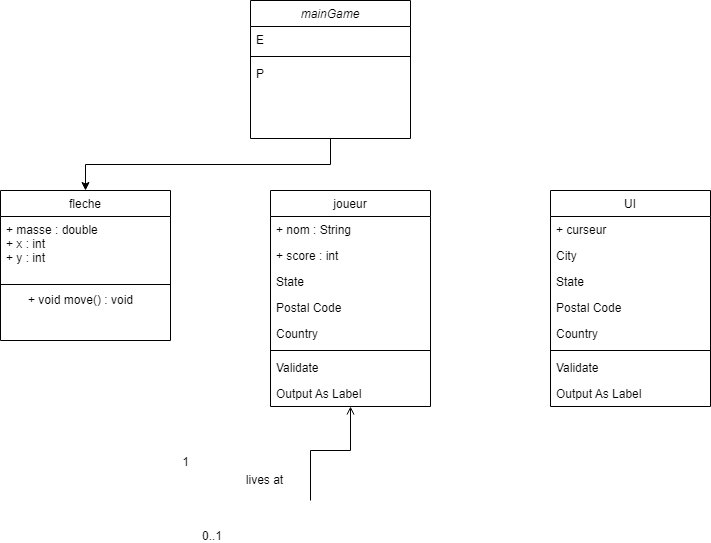

The diagram above was exported from draw.io. Its source (the exported page's mxGraphModel, read from the mxfile embedded in the PNG):
<mxGraphModel dx="1038" dy="543" grid="1" gridSize="10" guides="1" tooltips="1" connect="1" arrows="1" fold="1" page="1" pageScale="1" pageWidth="827" pageHeight="1169" math="0" shadow="0">
  <root>
    <mxCell id="WIyWlLk6GJQsqaUBKTNV-0" />
    <mxCell id="WIyWlLk6GJQsqaUBKTNV-1" parent="WIyWlLk6GJQsqaUBKTNV-0" />
    <mxCell id="QE9-4QYX81WWo-emGNqr-1" style="edgeStyle=orthogonalEdgeStyle;rounded=0;orthogonalLoop=1;jettySize=auto;html=1;exitX=0.5;exitY=1;exitDx=0;exitDy=0;entryX=0.5;entryY=0;entryDx=0;entryDy=0;" parent="WIyWlLk6GJQsqaUBKTNV-1" source="zkfFHV4jXpPFQw0GAbJ--0" target="zkfFHV4jXpPFQw0GAbJ--6" edge="1">
      <mxGeometry relative="1" as="geometry" />
    </mxCell>
    <mxCell id="zkfFHV4jXpPFQw0GAbJ--0" value="mainGame" style="swimlane;fontStyle=2;align=center;verticalAlign=top;childLayout=stackLayout;horizontal=1;startSize=26;horizontalStack=0;resizeParent=1;resizeLast=0;collapsible=1;marginBottom=0;rounded=0;shadow=0;strokeWidth=1;" parent="WIyWlLk6GJQsqaUBKTNV-1" vertex="1">
      <mxGeometry x="320" y="10" width="160" height="138" as="geometry">
        <mxRectangle x="230" y="140" width="160" height="26" as="alternateBounds" />
      </mxGeometry>
    </mxCell>
    <mxCell id="zkfFHV4jXpPFQw0GAbJ--3" value="E" style="text;align=left;verticalAlign=top;spacingLeft=4;spacingRight=4;overflow=hidden;rotatable=0;points=[[0,0.5],[1,0.5]];portConstraint=eastwest;rounded=0;shadow=0;html=0;" parent="zkfFHV4jXpPFQw0GAbJ--0" vertex="1">
      <mxGeometry y="26" width="160" height="26" as="geometry" />
    </mxCell>
    <mxCell id="zkfFHV4jXpPFQw0GAbJ--4" value="" style="line;html=1;strokeWidth=1;align=left;verticalAlign=middle;spacingTop=-1;spacingLeft=3;spacingRight=3;rotatable=0;labelPosition=right;points=[];portConstraint=eastwest;" parent="zkfFHV4jXpPFQw0GAbJ--0" vertex="1">
      <mxGeometry y="52" width="160" height="8" as="geometry" />
    </mxCell>
    <mxCell id="zkfFHV4jXpPFQw0GAbJ--5" value="P" style="text;align=left;verticalAlign=top;spacingLeft=4;spacingRight=4;overflow=hidden;rotatable=0;points=[[0,0.5],[1,0.5]];portConstraint=eastwest;" parent="zkfFHV4jXpPFQw0GAbJ--0" vertex="1">
      <mxGeometry y="60" width="160" height="26" as="geometry" />
    </mxCell>
    <mxCell id="zkfFHV4jXpPFQw0GAbJ--6" value="fleche" style="swimlane;fontStyle=0;align=center;verticalAlign=top;childLayout=stackLayout;horizontal=1;startSize=26;horizontalStack=0;resizeParent=1;resizeLast=0;collapsible=1;marginBottom=0;rounded=0;shadow=0;strokeWidth=1;" parent="WIyWlLk6GJQsqaUBKTNV-1" vertex="1">
      <mxGeometry x="70" y="200" width="170" height="150" as="geometry">
        <mxRectangle x="130" y="380" width="160" height="26" as="alternateBounds" />
      </mxGeometry>
    </mxCell>
    <mxCell id="zkfFHV4jXpPFQw0GAbJ--7" value="+ masse : double&#10;+ x : int&#10;+ y : int&#10;&#10;&#10;" style="text;align=left;verticalAlign=top;spacingLeft=4;spacingRight=4;overflow=hidden;rotatable=0;points=[[0,0.5],[1,0.5]];portConstraint=eastwest;" parent="zkfFHV4jXpPFQw0GAbJ--6" vertex="1">
      <mxGeometry y="26" width="170" height="64" as="geometry" />
    </mxCell>
    <mxCell id="zkfFHV4jXpPFQw0GAbJ--9" value="" style="line;html=1;strokeWidth=1;align=left;verticalAlign=middle;spacingTop=-1;spacingLeft=3;spacingRight=3;rotatable=0;labelPosition=right;points=[];portConstraint=eastwest;" parent="zkfFHV4jXpPFQw0GAbJ--6" vertex="1">
      <mxGeometry y="90" width="170" height="8" as="geometry" />
    </mxCell>
    <mxCell id="zkfFHV4jXpPFQw0GAbJ--17" value="joueur" style="swimlane;fontStyle=0;align=center;verticalAlign=top;childLayout=stackLayout;horizontal=1;startSize=26;horizontalStack=0;resizeParent=1;resizeLast=0;collapsible=1;marginBottom=0;rounded=0;shadow=0;strokeWidth=1;" parent="WIyWlLk6GJQsqaUBKTNV-1" vertex="1">
      <mxGeometry x="340" y="200" width="160" height="216" as="geometry">
        <mxRectangle x="440" y="200" width="160" height="26" as="alternateBounds" />
      </mxGeometry>
    </mxCell>
    <mxCell id="zkfFHV4jXpPFQw0GAbJ--18" value="+ nom : String" style="text;align=left;verticalAlign=top;spacingLeft=4;spacingRight=4;overflow=hidden;rotatable=0;points=[[0,0.5],[1,0.5]];portConstraint=eastwest;" parent="zkfFHV4jXpPFQw0GAbJ--17" vertex="1">
      <mxGeometry y="26" width="160" height="26" as="geometry" />
    </mxCell>
    <mxCell id="zkfFHV4jXpPFQw0GAbJ--19" value="+ score : int" style="text;align=left;verticalAlign=top;spacingLeft=4;spacingRight=4;overflow=hidden;rotatable=0;points=[[0,0.5],[1,0.5]];portConstraint=eastwest;rounded=0;shadow=0;html=0;" parent="zkfFHV4jXpPFQw0GAbJ--17" vertex="1">
      <mxGeometry y="52" width="160" height="26" as="geometry" />
    </mxCell>
    <mxCell id="zkfFHV4jXpPFQw0GAbJ--20" value="State" style="text;align=left;verticalAlign=top;spacingLeft=4;spacingRight=4;overflow=hidden;rotatable=0;points=[[0,0.5],[1,0.5]];portConstraint=eastwest;rounded=0;shadow=0;html=0;" parent="zkfFHV4jXpPFQw0GAbJ--17" vertex="1">
      <mxGeometry y="78" width="160" height="26" as="geometry" />
    </mxCell>
    <mxCell id="zkfFHV4jXpPFQw0GAbJ--21" value="Postal Code" style="text;align=left;verticalAlign=top;spacingLeft=4;spacingRight=4;overflow=hidden;rotatable=0;points=[[0,0.5],[1,0.5]];portConstraint=eastwest;rounded=0;shadow=0;html=0;" parent="zkfFHV4jXpPFQw0GAbJ--17" vertex="1">
      <mxGeometry y="104" width="160" height="26" as="geometry" />
    </mxCell>
    <mxCell id="zkfFHV4jXpPFQw0GAbJ--22" value="Country" style="text;align=left;verticalAlign=top;spacingLeft=4;spacingRight=4;overflow=hidden;rotatable=0;points=[[0,0.5],[1,0.5]];portConstraint=eastwest;rounded=0;shadow=0;html=0;" parent="zkfFHV4jXpPFQw0GAbJ--17" vertex="1">
      <mxGeometry y="130" width="160" height="26" as="geometry" />
    </mxCell>
    <mxCell id="zkfFHV4jXpPFQw0GAbJ--23" value="" style="line;html=1;strokeWidth=1;align=left;verticalAlign=middle;spacingTop=-1;spacingLeft=3;spacingRight=3;rotatable=0;labelPosition=right;points=[];portConstraint=eastwest;" parent="zkfFHV4jXpPFQw0GAbJ--17" vertex="1">
      <mxGeometry y="156" width="160" height="8" as="geometry" />
    </mxCell>
    <mxCell id="zkfFHV4jXpPFQw0GAbJ--24" value="Validate" style="text;align=left;verticalAlign=top;spacingLeft=4;spacingRight=4;overflow=hidden;rotatable=0;points=[[0,0.5],[1,0.5]];portConstraint=eastwest;" parent="zkfFHV4jXpPFQw0GAbJ--17" vertex="1">
      <mxGeometry y="164" width="160" height="26" as="geometry" />
    </mxCell>
    <mxCell id="zkfFHV4jXpPFQw0GAbJ--25" value="Output As Label" style="text;align=left;verticalAlign=top;spacingLeft=4;spacingRight=4;overflow=hidden;rotatable=0;points=[[0,0.5],[1,0.5]];portConstraint=eastwest;" parent="zkfFHV4jXpPFQw0GAbJ--17" vertex="1">
      <mxGeometry y="190" width="160" height="26" as="geometry" />
    </mxCell>
    <mxCell id="zkfFHV4jXpPFQw0GAbJ--26" value="" style="endArrow=open;shadow=0;strokeWidth=1;rounded=0;endFill=1;edgeStyle=elbowEdgeStyle;elbow=vertical;" parent="WIyWlLk6GJQsqaUBKTNV-1" target="zkfFHV4jXpPFQw0GAbJ--17" edge="1">
      <mxGeometry x="0.5" y="41" relative="1" as="geometry">
        <mxPoint x="380" y="510" as="sourcePoint" />
        <mxPoint x="610" y="432" as="targetPoint" />
        <mxPoint x="-40" y="32" as="offset" />
        <Array as="points">
          <mxPoint x="520" y="460" />
          <mxPoint x="590" y="510" />
          <mxPoint x="410" y="490" />
          <mxPoint x="470" y="460" />
        </Array>
      </mxGeometry>
    </mxCell>
    <mxCell id="zkfFHV4jXpPFQw0GAbJ--27" value="0..1" style="resizable=0;align=left;verticalAlign=bottom;labelBackgroundColor=none;fontSize=12;" parent="zkfFHV4jXpPFQw0GAbJ--26" connectable="0" vertex="1">
      <mxGeometry x="-1" relative="1" as="geometry">
        <mxPoint x="-110" y="44" as="offset" />
      </mxGeometry>
    </mxCell>
    <mxCell id="zkfFHV4jXpPFQw0GAbJ--28" value="1" style="resizable=0;align=right;verticalAlign=bottom;labelBackgroundColor=none;fontSize=12;" parent="zkfFHV4jXpPFQw0GAbJ--26" connectable="0" vertex="1">
      <mxGeometry x="1" relative="1" as="geometry">
        <mxPoint x="-160" y="64" as="offset" />
      </mxGeometry>
    </mxCell>
    <mxCell id="zkfFHV4jXpPFQw0GAbJ--29" value="lives at" style="text;html=1;resizable=0;points=[];;align=center;verticalAlign=middle;labelBackgroundColor=none;rounded=0;shadow=0;strokeWidth=1;fontSize=12;" parent="zkfFHV4jXpPFQw0GAbJ--26" vertex="1" connectable="0">
      <mxGeometry x="0.5" y="49" relative="1" as="geometry">
        <mxPoint x="-38" y="40" as="offset" />
      </mxGeometry>
    </mxCell>
    <mxCell id="QE9-4QYX81WWo-emGNqr-2" value="UI" style="swimlane;fontStyle=0;align=center;verticalAlign=top;childLayout=stackLayout;horizontal=1;startSize=26;horizontalStack=0;resizeParent=1;resizeLast=0;collapsible=1;marginBottom=0;rounded=0;shadow=0;strokeWidth=1;" parent="WIyWlLk6GJQsqaUBKTNV-1" vertex="1">
      <mxGeometry x="620" y="200" width="160" height="216" as="geometry">
        <mxRectangle x="440" y="200" width="160" height="26" as="alternateBounds" />
      </mxGeometry>
    </mxCell>
    <mxCell id="QE9-4QYX81WWo-emGNqr-3" value="+ curseur" style="text;align=left;verticalAlign=top;spacingLeft=4;spacingRight=4;overflow=hidden;rotatable=0;points=[[0,0.5],[1,0.5]];portConstraint=eastwest;" parent="QE9-4QYX81WWo-emGNqr-2" vertex="1">
      <mxGeometry y="26" width="160" height="26" as="geometry" />
    </mxCell>
    <mxCell id="QE9-4QYX81WWo-emGNqr-4" value="City" style="text;align=left;verticalAlign=top;spacingLeft=4;spacingRight=4;overflow=hidden;rotatable=0;points=[[0,0.5],[1,0.5]];portConstraint=eastwest;rounded=0;shadow=0;html=0;" parent="QE9-4QYX81WWo-emGNqr-2" vertex="1">
      <mxGeometry y="52" width="160" height="26" as="geometry" />
    </mxCell>
    <mxCell id="QE9-4QYX81WWo-emGNqr-5" value="State" style="text;align=left;verticalAlign=top;spacingLeft=4;spacingRight=4;overflow=hidden;rotatable=0;points=[[0,0.5],[1,0.5]];portConstraint=eastwest;rounded=0;shadow=0;html=0;" parent="QE9-4QYX81WWo-emGNqr-2" vertex="1">
      <mxGeometry y="78" width="160" height="26" as="geometry" />
    </mxCell>
    <mxCell id="QE9-4QYX81WWo-emGNqr-6" value="Postal Code" style="text;align=left;verticalAlign=top;spacingLeft=4;spacingRight=4;overflow=hidden;rotatable=0;points=[[0,0.5],[1,0.5]];portConstraint=eastwest;rounded=0;shadow=0;html=0;" parent="QE9-4QYX81WWo-emGNqr-2" vertex="1">
      <mxGeometry y="104" width="160" height="26" as="geometry" />
    </mxCell>
    <mxCell id="QE9-4QYX81WWo-emGNqr-7" value="Country" style="text;align=left;verticalAlign=top;spacingLeft=4;spacingRight=4;overflow=hidden;rotatable=0;points=[[0,0.5],[1,0.5]];portConstraint=eastwest;rounded=0;shadow=0;html=0;" parent="QE9-4QYX81WWo-emGNqr-2" vertex="1">
      <mxGeometry y="130" width="160" height="26" as="geometry" />
    </mxCell>
    <mxCell id="QE9-4QYX81WWo-emGNqr-8" value="" style="line;html=1;strokeWidth=1;align=left;verticalAlign=middle;spacingTop=-1;spacingLeft=3;spacingRight=3;rotatable=0;labelPosition=right;points=[];portConstraint=eastwest;" parent="QE9-4QYX81WWo-emGNqr-2" vertex="1">
      <mxGeometry y="156" width="160" height="8" as="geometry" />
    </mxCell>
    <mxCell id="QE9-4QYX81WWo-emGNqr-9" value="Validate" style="text;align=left;verticalAlign=top;spacingLeft=4;spacingRight=4;overflow=hidden;rotatable=0;points=[[0,0.5],[1,0.5]];portConstraint=eastwest;" parent="QE9-4QYX81WWo-emGNqr-2" vertex="1">
      <mxGeometry y="164" width="160" height="26" as="geometry" />
    </mxCell>
    <mxCell id="QE9-4QYX81WWo-emGNqr-10" value="Output As Label" style="text;align=left;verticalAlign=top;spacingLeft=4;spacingRight=4;overflow=hidden;rotatable=0;points=[[0,0.5],[1,0.5]];portConstraint=eastwest;" parent="QE9-4QYX81WWo-emGNqr-2" vertex="1">
      <mxGeometry y="190" width="160" height="26" as="geometry" />
    </mxCell>
    <mxCell id="_tBLHRUoUFaQS5a1UbkK-0" value="+ void move() : void&lt;br&gt;" style="text;html=1;align=center;verticalAlign=middle;resizable=0;points=[];autosize=1;strokeColor=none;fillColor=none;" vertex="1" parent="WIyWlLk6GJQsqaUBKTNV-1">
      <mxGeometry x="90" y="300" width="120" height="20" as="geometry" />
    </mxCell>
  </root>
</mxGraphModel>